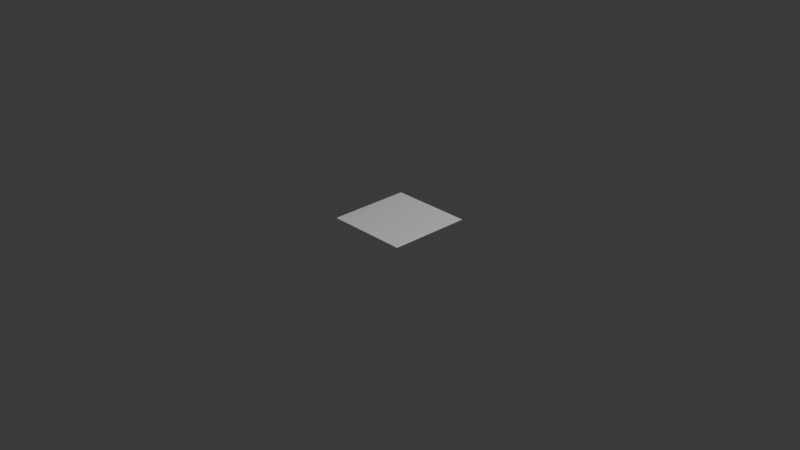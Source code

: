 # Source: shadow-1.blend  (saved by Blender 4.2.66; exported with 4.5.12 LTS)
import bpy
from mathutils import Matrix  # noqa: F401  (used for matrix-valued properties, if any)

bpy.ops.wm.read_factory_settings(use_empty=True)
scene = bpy.context.scene
scene.name = 'Scene'

# ---- collections
col_collection = bpy.data.collections.new('Collection'); scene.collection.children.link(col_collection)

# ---- world
world_world = bpy.data.worlds.new('World'); scene.world = world_world
world_world.use_nodes = True; world_world.node_tree.nodes.clear()
_N = world_world.node_tree.nodes; _L = world_world.node_tree.links
n0 = _N.new('ShaderNodeOutputWorld'); n0.name = 'World Output'; n0.location = (300, 300)
n1 = _N.new('ShaderNodeBackground'); n1.name = 'Background'; n1.location = (10, 300)
n1.inputs[0].default_value = (0.05088, 0.05088, 0.05088, 1.0)
_L.new(n1.outputs[0], n0.inputs[0])
n0.is_active_output = True
world_world.color = (0.05088, 0.05088, 0.05088)
world_world.sun_shadow_jitter_overblur = 0.0

# ---- cameras
cam_camera = bpy.data.cameras.new('Camera')
cam_camera.clip_end = 100.0
cam_camera.ortho_scale = 7.314

# ---- lights
light_light = bpy.data.lights.new('Light', 'POINT')
light_light.energy = 1000.0
light_light.shadow_soft_size = 0.1

# ---- meshes
me_plane = bpy.data.meshes.new('Plane')
me_plane.from_pydata([(-1.0, -1.0, 0.0), (1.0, -1.0, 0.0), (-1.0, 1.0, 0.0), (1.0, 1.0, 0.0)], [], [(0, 1, 3, 2)])
_uv = me_plane.uv_layers.new(name='UVMap')
_uv.uv.foreach_set('vector', [0.0, 0.0, 1.0, 0.0, 1.0, 1.0, 0.0, 1.0])
me_plane.update()

# ---- objects
ob_light = bpy.data.objects.new('Light', light_light)
ob_camera = bpy.data.objects.new('Camera', cam_camera)
ob_plane = bpy.data.objects.new('Plane', me_plane)

# ---- transforms, parenting, visibility, modifiers, constraints
ob_light.location = (4.076, 1.005, 5.904)
ob_light.rotation_euler = (0.6503, 0.05522, 1.866)
ob_light.lock_rotations_4d = False
ob_light.empty_display_type = 'ARROWS'
ob_light.color = (0.0, 0.0, 0.0, 0.0)
ob_light.lineart.crease_threshold = 0.0
ob_camera.location = (7.359, -6.926, 4.958)
ob_camera.rotation_euler = (1.109, 0.0, 0.8149)
ob_camera.lock_rotations_4d = False
ob_camera.empty_display_type = 'ARROWS'
ob_camera.color = (0.0, 0.0, 0.0, 0.0)
ob_camera.display_type = 'WIRE'
ob_camera.lineart.crease_threshold = 0.0
ob_plane.location = (0.0, 0.0, 0.0)
ob_plane.scale = (0.45, 0.45, 0.45)

# ---- collection membership
col_collection.objects.link(ob_light)
col_collection.objects.link(ob_camera)
col_collection.objects.link(ob_plane)

# ---- scene / render settings (as saved in the file)
scene.camera = ob_camera
scene.frame_start = 1; scene.frame_end = 250; scene.frame_set(1)
scene.render.engine = 'BLENDER_EEVEE_NEXT'
bpy.context.view_layer.update()
